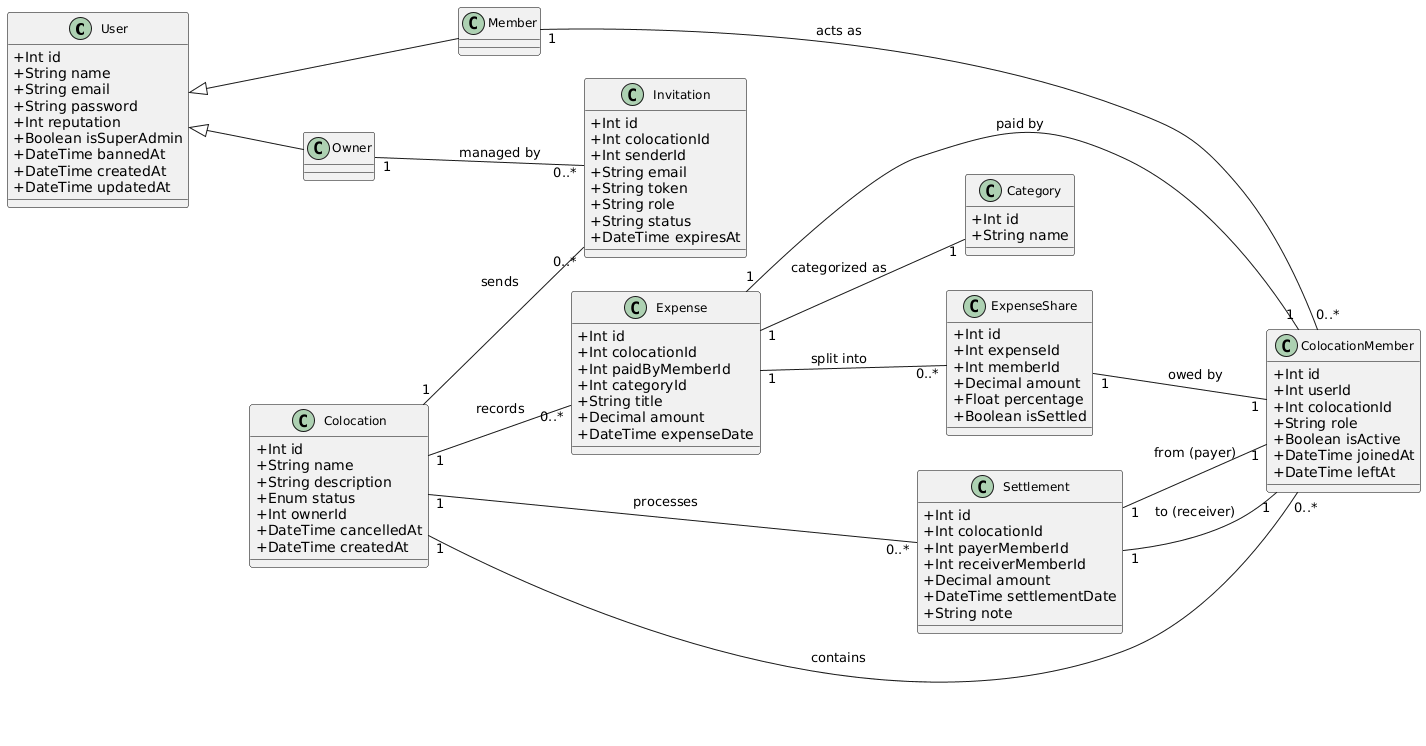

The diagram above was rendered by PlantUML. Its source (embedded in the PNG):
@startuml
skinparam classAttributeIconSize 0
skinparam shadowing false
skinparam classFontSize 12
skinparam classBorderColor black
left to right direction
    class User {
        +Int id
        +String name
        +String email
        +String password
        +Int reputation
        +Boolean isSuperAdmin
        +DateTime bannedAt
        +DateTime createdAt
        +DateTime updatedAt
    }

    class Owner extends User {
        
    }

    class Member extends User {
        
    }

    class Colocation {
        +Int id
        +String name
        +String description
        +Enum status
        +Int ownerId
        +DateTime cancelledAt
        +DateTime createdAt
    }

    class ColocationMember {
        +Int id
        +Int userId
        +Int colocationId
        +String role
        +Boolean isActive
        +DateTime joinedAt
        +DateTime leftAt
    }

    class Invitation {
        +Int id
        +Int colocationId
        +Int senderId
        +String email
        +String token
        +String role
        +String status
        +DateTime expiresAt
    }

    class Expense {
        +Int id
        +Int colocationId
        +Int paidByMemberId
        +Int categoryId
        +String title
        +Decimal amount
        +DateTime expenseDate
    }

    class Category {
        +Int id
        +String name
    }

    class ExpenseShare {
        +Int id
        +Int expenseId
        +Int memberId
        +Decimal amount
        +Float percentage
        +Boolean isSettled
    }

    class Settlement {
        +Int id
        +Int colocationId
        +Int payerMemberId
        +Int receiverMemberId
        +Decimal amount
        +DateTime settlementDate
        +String note
    }

    Member "1" -- "0..*" ColocationMember : acts as
    Colocation "1" -- "0..*" ColocationMember : contains
    Colocation "1" -- "0..*" Expense : records
    Colocation "1" -- "0..*" Invitation : sends
    Colocation "1" -- "0..*" Settlement : processes

    Owner "1" -- "0..*" Invitation : managed by
    
    Expense "1" -- "1" Category : categorized as
    Expense "1" -- "1" ColocationMember : paid by
    Expense "1" -- "0..*" ExpenseShare : split into
    
    ExpenseShare "1" -- "1" ColocationMember : owed by
    
    Settlement "1" -- "1" ColocationMember : from (payer)
    Settlement "1" -- "1" ColocationMember : to (receiver)
@enduml